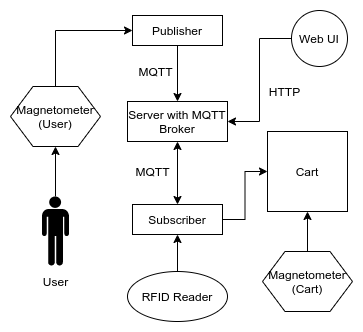

The diagram above was exported from draw.io. Its source (the exported page's mxGraphModel, read from the mxfile embedded in the PNG):
<mxGraphModel dx="1108" dy="376" grid="1" gridSize="10" guides="1" tooltips="1" connect="1" arrows="1" fold="1" page="1" pageScale="1" pageWidth="827" pageHeight="1169" math="0" shadow="0">
  <root>
    <mxCell id="0" />
    <mxCell id="1" parent="0" />
    <mxCell id="mswMZWSpyl6yloTNhG8M-26" value="" style="edgeStyle=orthogonalEdgeStyle;rounded=0;orthogonalLoop=1;jettySize=auto;html=1;" parent="1" source="pfNXvGNm6lpdnd-VP261-3" target="pfNXvGNm6lpdnd-VP261-25" edge="1">
      <mxGeometry relative="1" as="geometry" />
    </mxCell>
    <mxCell id="pfNXvGNm6lpdnd-VP261-3" value="Publisher" style="whiteSpace=wrap;html=1;align=center;" parent="1" vertex="1">
      <mxGeometry x="280" y="404" width="90" height="30" as="geometry" />
    </mxCell>
    <mxCell id="mswMZWSpyl6yloTNhG8M-12" value="" style="edgeStyle=orthogonalEdgeStyle;rounded=0;orthogonalLoop=1;jettySize=auto;html=1;entryX=0;entryY=0.5;entryDx=0;entryDy=0;exitX=0.5;exitY=0;exitDx=0;exitDy=0;" parent="1" source="pfNXvGNm6lpdnd-VP261-6" target="pfNXvGNm6lpdnd-VP261-3" edge="1">
      <mxGeometry relative="1" as="geometry">
        <mxPoint x="203" y="410" as="targetPoint" />
      </mxGeometry>
    </mxCell>
    <mxCell id="pfNXvGNm6lpdnd-VP261-6" value="Magnetometer&lt;br&gt;(User)" style="shape=hexagon;perimeter=hexagonPerimeter2;whiteSpace=wrap;html=1;" parent="1" vertex="1">
      <mxGeometry x="158" y="475" width="90" height="60" as="geometry" />
    </mxCell>
    <mxCell id="mswMZWSpyl6yloTNhG8M-10" value="" style="edgeStyle=orthogonalEdgeStyle;rounded=0;orthogonalLoop=1;jettySize=auto;html=1;entryX=0.5;entryY=1;entryDx=0;entryDy=0;" parent="1" source="pfNXvGNm6lpdnd-VP261-11" target="pfNXvGNm6lpdnd-VP261-31" edge="1">
      <mxGeometry relative="1" as="geometry">
        <mxPoint x="319" y="580" as="targetPoint" />
      </mxGeometry>
    </mxCell>
    <mxCell id="pfNXvGNm6lpdnd-VP261-11" value="RFID Reader" style="ellipse;whiteSpace=wrap;html=1;" parent="1" vertex="1">
      <mxGeometry x="275" y="660" width="100" height="50" as="geometry" />
    </mxCell>
    <mxCell id="pfNXvGNm6lpdnd-VP261-12" value="Cart" style="whiteSpace=wrap;html=1;aspect=fixed;" parent="1" vertex="1">
      <mxGeometry x="415" y="520" width="80" height="80" as="geometry" />
    </mxCell>
    <mxCell id="mswMZWSpyl6yloTNhG8M-13" value="" style="edgeStyle=orthogonalEdgeStyle;rounded=0;orthogonalLoop=1;jettySize=auto;html=1;" parent="1" source="pfNXvGNm6lpdnd-VP261-18" target="pfNXvGNm6lpdnd-VP261-6" edge="1">
      <mxGeometry relative="1" as="geometry" />
    </mxCell>
    <mxCell id="pfNXvGNm6lpdnd-VP261-18" value="" style="shape=mxgraph.signs.people.man_1;html=1;fillColor=#000000;strokeColor=none;verticalLabelPosition=bottom;verticalAlign=top;align=center;" parent="1" vertex="1">
      <mxGeometry x="189.5" y="585" width="27" height="69" as="geometry" />
    </mxCell>
    <mxCell id="pfNXvGNm6lpdnd-VP261-25" value="Server with MQTT Broker" style="rounded=0;whiteSpace=wrap;html=1;" parent="1" vertex="1">
      <mxGeometry x="275" y="490" width="100" height="40" as="geometry" />
    </mxCell>
    <mxCell id="pfNXvGNm6lpdnd-VP261-41" value="" style="edgeStyle=orthogonalEdgeStyle;rounded=0;orthogonalLoop=1;jettySize=auto;html=1;entryX=0;entryY=0.5;entryDx=0;entryDy=0;" parent="1" source="pfNXvGNm6lpdnd-VP261-31" target="pfNXvGNm6lpdnd-VP261-12" edge="1">
      <mxGeometry relative="1" as="geometry">
        <mxPoint x="410" y="675" as="targetPoint" />
      </mxGeometry>
    </mxCell>
    <mxCell id="pfNXvGNm6lpdnd-VP261-31" value="Subscriber" style="whiteSpace=wrap;html=1;align=center;" parent="1" vertex="1">
      <mxGeometry x="280" y="593" width="90" height="30" as="geometry" />
    </mxCell>
    <mxCell id="mswMZWSpyl6yloTNhG8M-1" value="" style="edgeStyle=orthogonalEdgeStyle;rounded=0;orthogonalLoop=1;jettySize=auto;html=1;" parent="1" source="pfNXvGNm6lpdnd-VP261-48" target="pfNXvGNm6lpdnd-VP261-12" edge="1">
      <mxGeometry relative="1" as="geometry" />
    </mxCell>
    <mxCell id="pfNXvGNm6lpdnd-VP261-48" value="Magnetometer&lt;br&gt;(Cart)" style="shape=hexagon;perimeter=hexagonPerimeter2;whiteSpace=wrap;html=1;" parent="1" vertex="1">
      <mxGeometry x="410" y="640" width="90" height="60" as="geometry" />
    </mxCell>
    <mxCell id="mswMZWSpyl6yloTNhG8M-2" value="" style="edgeStyle=orthogonalEdgeStyle;rounded=0;orthogonalLoop=1;jettySize=auto;html=1;entryX=1;entryY=0.5;entryDx=0;entryDy=0;" parent="1" source="pfNXvGNm6lpdnd-VP261-65" target="pfNXvGNm6lpdnd-VP261-25" edge="1">
      <mxGeometry relative="1" as="geometry" />
    </mxCell>
    <mxCell id="pfNXvGNm6lpdnd-VP261-65" value="Web UI" style="ellipse;whiteSpace=wrap;html=1;aspect=fixed;" parent="1" vertex="1">
      <mxGeometry x="439" y="399" width="56" height="56" as="geometry" />
    </mxCell>
    <mxCell id="uEn4izqiseY0g-PHZ4NY-1" value="" style="endArrow=classic;startArrow=classic;html=1;exitX=0.5;exitY=0;exitDx=0;exitDy=0;entryX=0.5;entryY=1;entryDx=0;entryDy=0;" edge="1" parent="1" source="pfNXvGNm6lpdnd-VP261-31" target="pfNXvGNm6lpdnd-VP261-25">
      <mxGeometry width="50" height="50" relative="1" as="geometry">
        <mxPoint x="390" y="600" as="sourcePoint" />
        <mxPoint x="440" y="550" as="targetPoint" />
      </mxGeometry>
    </mxCell>
    <mxCell id="uEn4izqiseY0g-PHZ4NY-2" value="User" style="text;html=1;align=center;verticalAlign=middle;resizable=0;points=[];autosize=1;" vertex="1" parent="1">
      <mxGeometry x="183" y="660" width="40" height="20" as="geometry" />
    </mxCell>
    <mxCell id="uEn4izqiseY0g-PHZ4NY-3" value="MQTT" style="text;html=1;align=center;verticalAlign=middle;resizable=0;points=[];autosize=1;" vertex="1" parent="1">
      <mxGeometry x="278" y="450" width="50" height="20" as="geometry" />
    </mxCell>
    <mxCell id="uEn4izqiseY0g-PHZ4NY-4" value="MQTT" style="text;html=1;align=center;verticalAlign=middle;resizable=0;points=[];autosize=1;" vertex="1" parent="1">
      <mxGeometry x="275" y="550" width="50" height="20" as="geometry" />
    </mxCell>
    <mxCell id="uEn4izqiseY0g-PHZ4NY-5" value="HTTP" style="text;html=1;align=center;verticalAlign=middle;resizable=0;points=[];autosize=1;" vertex="1" parent="1">
      <mxGeometry x="407" y="470" width="50" height="20" as="geometry" />
    </mxCell>
  </root>
</mxGraphModel>